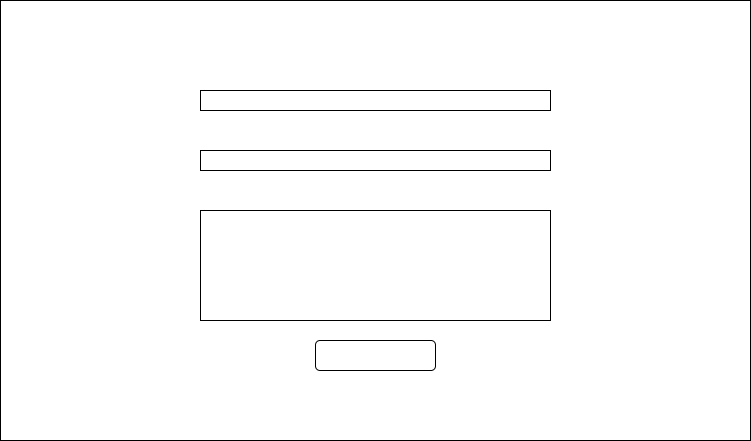

The diagram above was exported from draw.io. Its source (the exported page's mxGraphModel, read from the mxfile embedded in the PNG):
<mxGraphModel dx="1098" dy="814" grid="1" gridSize="10" guides="1" tooltips="1" connect="1" arrows="1" fold="1" page="1" pageScale="1" pageWidth="827" pageHeight="1169" math="0" shadow="0">
  <root>
    <mxCell id="0" />
    <mxCell id="1" parent="0" />
    <mxCell id="stLVr4Dj0ggZpQke9GsW-1" value="" style="rounded=0;whiteSpace=wrap;html=1;" parent="1" vertex="1">
      <mxGeometry x="39" y="110" width="750" height="440" as="geometry" />
    </mxCell>
    <mxCell id="stLVr4Dj0ggZpQke9GsW-2" value="" style="rounded=0;whiteSpace=wrap;html=1;" parent="1" vertex="1">
      <mxGeometry x="239" y="200" width="350" height="20" as="geometry" />
    </mxCell>
    <mxCell id="stLVr4Dj0ggZpQke9GsW-3" value="" style="rounded=0;whiteSpace=wrap;html=1;" parent="1" vertex="1">
      <mxGeometry x="239" y="260" width="350" height="20" as="geometry" />
    </mxCell>
    <mxCell id="stLVr4Dj0ggZpQke9GsW-4" value="" style="rounded=0;whiteSpace=wrap;html=1;" parent="1" vertex="1">
      <mxGeometry x="239" y="320" width="350" height="110" as="geometry" />
    </mxCell>
    <mxCell id="stLVr4Dj0ggZpQke9GsW-5" value="" style="rounded=1;whiteSpace=wrap;html=1;" parent="1" vertex="1">
      <mxGeometry x="354" y="450" width="120" height="30" as="geometry" />
    </mxCell>
  </root>
</mxGraphModel>